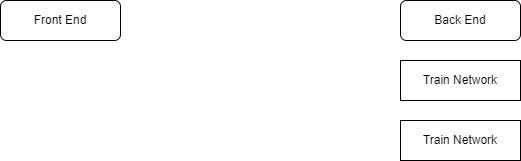

The diagram above was exported from draw.io. Its source (the exported page's mxGraphModel, read from the mxfile embedded in the PNG):
<mxGraphModel dx="1108" dy="460" grid="1" gridSize="10" guides="1" tooltips="1" connect="1" arrows="1" fold="1" page="1" pageScale="1" pageWidth="850" pageHeight="1100" math="0" shadow="0">
  <root>
    <mxCell id="0" />
    <mxCell id="1" parent="0" />
    <mxCell id="ABlwB7Njjpd8yeNjsIFZ-2" value="Front End" style="rounded=1;whiteSpace=wrap;html=1;" vertex="1" parent="1">
      <mxGeometry x="40" y="40" width="120" height="40" as="geometry" />
    </mxCell>
    <mxCell id="ABlwB7Njjpd8yeNjsIFZ-3" value="Back End" style="rounded=1;whiteSpace=wrap;html=1;" vertex="1" parent="1">
      <mxGeometry x="440" y="40" width="120" height="40" as="geometry" />
    </mxCell>
    <mxCell id="ABlwB7Njjpd8yeNjsIFZ-4" value="Train Network" style="rounded=0;whiteSpace=wrap;html=1;" vertex="1" parent="1">
      <mxGeometry x="440" y="100" width="120" height="40" as="geometry" />
    </mxCell>
    <mxCell id="ABlwB7Njjpd8yeNjsIFZ-5" value="Train Network" style="rounded=0;whiteSpace=wrap;html=1;" vertex="1" parent="1">
      <mxGeometry x="440" y="160" width="120" height="40" as="geometry" />
    </mxCell>
  </root>
</mxGraphModel>